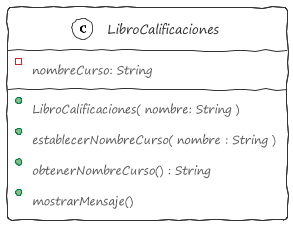

The diagram above was rendered by PlantUML. Its source (embedded in the PNG):
@startuml LibroCalificaciones

' !theme lightgray
' !theme minty
' !theme sandstone
' !theme sketchy
!theme sketchy-outline

class LibroCalificaciones
{
	- nombreCurso: String
	+ LibroCalificaciones( nombre: String )
	+ establecerNombreCurso( nombre : String )
	+ obtenerNombreCurso() : String
	+ mostrarMensaje()
}

@enduml